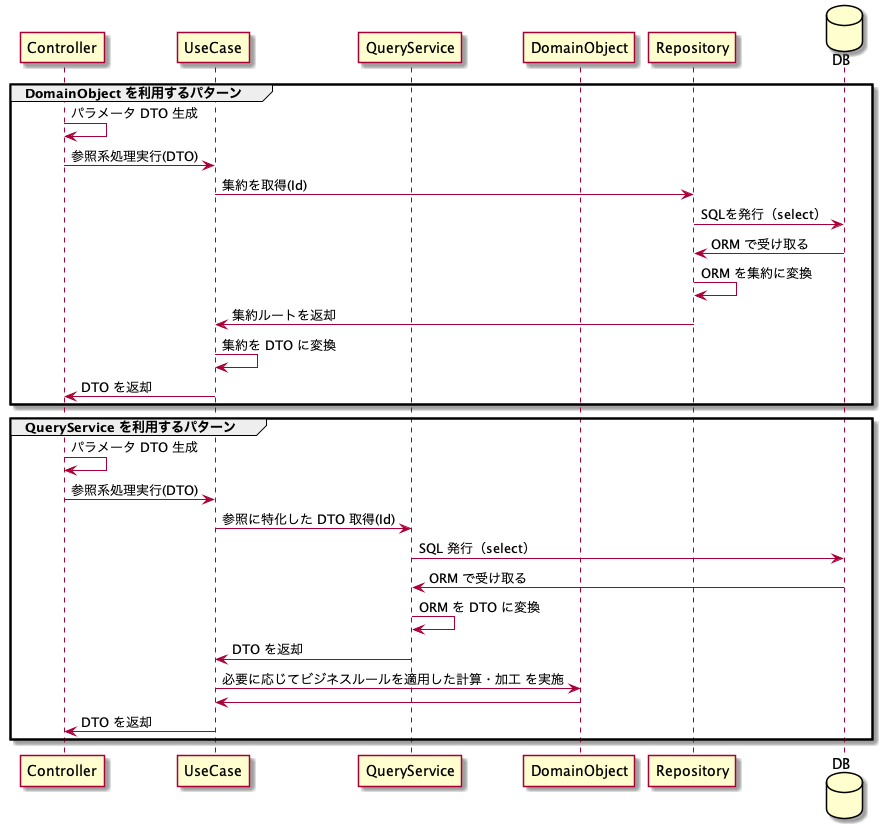

The diagram above was rendered by PlantUML. Its source (embedded in the PNG):
@startuml LayerStructure_QueryFlow

participant Controller
participant UseCase
participant QueryService
participant DomainObject
participant Repository
database DB

group DomainObject を利用するパターン
    Controller -> Controller: パラメータ DTO 生成
    Controller -> UseCase: 参照系処理実行(DTO)
    UseCase -> Repository: 集約を取得(Id)
    Repository -> DB: SQLを発行（select）
    DB -> Repository: ORM で受け取る
    Repository -> Repository: ORM を集約に変換
    Repository -> UseCase: 集約ルートを返却
    UseCase -> UseCase: 集約を DTO に変換
    UseCase -> Controller: DTO を返却
end

group QueryService を利用するパターン
    Controller -> Controller: パラメータ DTO 生成
    Controller -> UseCase: 参照系処理実行(DTO)
    UseCase -> QueryService: 参照に特化した DTO 取得(Id)
    QueryService -> DB: SQL 発行（select）
    DB -> QueryService: ORM で受け取る
    QueryService -> QueryService: ORM を DTO に変換
    QueryService -> UseCase: DTO を返却
    UseCase -> DomainObject: 必要に応じてビジネスルールを適用した計算・加工 を実施
    DomainObject -> UseCase
    UseCase -> Controller: DTO を返却
end

@enduml